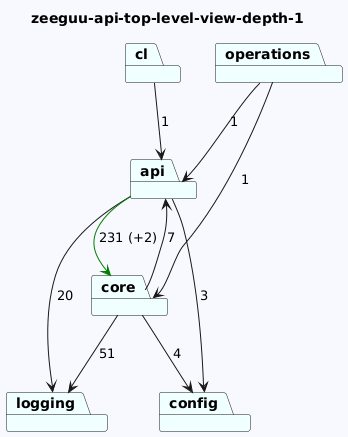

The diagram above was rendered by PlantUML. Its source (embedded in the PNG):
@startuml
skinparam backgroundColor GhostWhite
title zeeguu-api-top-level-view-depth-1
package "api" #Azure
package "operations" #Azure
package "cl" #Azure
package "core" #Azure
package "config" #Azure
package "logging" #Azure
"api"-->"logging"  : 20
"api"-->"config"  : 3
"api"-->"core" #Green : 231 (+2)
"operations"-->"api"  : 1
"operations"-->"core"  : 1
"cl"-->"api"  : 1
"core"-->"logging"  : 51
"core"-->"api"  : 7
"core"-->"config"  : 4
@enduml